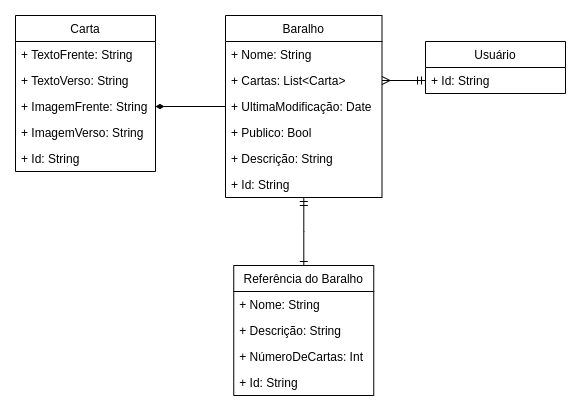

The diagram above was exported from draw.io. Its source (the exported page's mxGraphModel, read from the mxfile embedded in the PNG):
<mxGraphModel dx="868" dy="566" grid="1" gridSize="10" guides="1" tooltips="1" connect="1" arrows="1" fold="1" page="1" pageScale="1" pageWidth="827" pageHeight="1169" math="0" shadow="0">
  <root>
    <mxCell id="0" />
    <mxCell id="1" parent="0" />
    <mxCell id="MiY639ZWPeIhL9FultNp-5" value="Carta" style="swimlane;fontStyle=0;childLayout=stackLayout;horizontal=1;startSize=26;fillColor=none;horizontalStack=0;resizeParent=1;resizeParentMax=0;resizeLast=0;collapsible=1;marginBottom=0;" parent="1" vertex="1">
      <mxGeometry x="180" y="150" width="140" height="156" as="geometry" />
    </mxCell>
    <mxCell id="MiY639ZWPeIhL9FultNp-6" value="+ TextoFrente: String" style="text;strokeColor=none;fillColor=none;align=left;verticalAlign=top;spacingLeft=4;spacingRight=4;overflow=hidden;rotatable=0;points=[[0,0.5],[1,0.5]];portConstraint=eastwest;" parent="MiY639ZWPeIhL9FultNp-5" vertex="1">
      <mxGeometry y="26" width="140" height="26" as="geometry" />
    </mxCell>
    <mxCell id="MiY639ZWPeIhL9FultNp-7" value="+ TextoVerso: String" style="text;strokeColor=none;fillColor=none;align=left;verticalAlign=top;spacingLeft=4;spacingRight=4;overflow=hidden;rotatable=0;points=[[0,0.5],[1,0.5]];portConstraint=eastwest;" parent="MiY639ZWPeIhL9FultNp-5" vertex="1">
      <mxGeometry y="52" width="140" height="26" as="geometry" />
    </mxCell>
    <mxCell id="MiY639ZWPeIhL9FultNp-8" value="+ ImagemFrente: String" style="text;strokeColor=none;fillColor=none;align=left;verticalAlign=top;spacingLeft=4;spacingRight=4;overflow=hidden;rotatable=0;points=[[0,0.5],[1,0.5]];portConstraint=eastwest;" parent="MiY639ZWPeIhL9FultNp-5" vertex="1">
      <mxGeometry y="78" width="140" height="26" as="geometry" />
    </mxCell>
    <mxCell id="MiY639ZWPeIhL9FultNp-19" value="+ ImagemVerso: String" style="text;strokeColor=none;fillColor=none;align=left;verticalAlign=top;spacingLeft=4;spacingRight=4;overflow=hidden;rotatable=0;points=[[0,0.5],[1,0.5]];portConstraint=eastwest;" parent="MiY639ZWPeIhL9FultNp-5" vertex="1">
      <mxGeometry y="104" width="140" height="26" as="geometry" />
    </mxCell>
    <mxCell id="MiY639ZWPeIhL9FultNp-17" value="+ Id: String" style="text;strokeColor=none;fillColor=none;align=left;verticalAlign=top;spacingLeft=4;spacingRight=4;overflow=hidden;rotatable=0;points=[[0,0.5],[1,0.5]];portConstraint=eastwest;" parent="MiY639ZWPeIhL9FultNp-5" vertex="1">
      <mxGeometry y="130" width="140" height="26" as="geometry" />
    </mxCell>
    <mxCell id="UXaNYBtBNsXD4ZSolqNZ-8" style="edgeStyle=orthogonalEdgeStyle;rounded=0;orthogonalLoop=1;jettySize=auto;html=1;endArrow=ERone;endFill=0;startArrow=ERmandOne;startFill=0;" parent="1" source="MiY639ZWPeIhL9FultNp-9" target="UXaNYBtBNsXD4ZSolqNZ-2" edge="1">
      <mxGeometry relative="1" as="geometry" />
    </mxCell>
    <mxCell id="MiY639ZWPeIhL9FultNp-9" value="Baralho" style="swimlane;fontStyle=0;childLayout=stackLayout;horizontal=1;startSize=26;fillColor=none;horizontalStack=0;resizeParent=1;resizeParentMax=0;resizeLast=0;collapsible=1;marginBottom=0;" parent="1" vertex="1">
      <mxGeometry x="390" y="150" width="156.5" height="182" as="geometry" />
    </mxCell>
    <mxCell id="MiY639ZWPeIhL9FultNp-10" value="+ Nome: String" style="text;strokeColor=none;fillColor=none;align=left;verticalAlign=top;spacingLeft=4;spacingRight=4;overflow=hidden;rotatable=0;points=[[0,0.5],[1,0.5]];portConstraint=eastwest;" parent="MiY639ZWPeIhL9FultNp-9" vertex="1">
      <mxGeometry y="26" width="156.5" height="26" as="geometry" />
    </mxCell>
    <mxCell id="MiY639ZWPeIhL9FultNp-11" value="+ Cartas: List&lt;Carta&gt;" style="text;strokeColor=none;fillColor=none;align=left;verticalAlign=top;spacingLeft=4;spacingRight=4;overflow=hidden;rotatable=0;points=[[0,0.5],[1,0.5]];portConstraint=eastwest;" parent="MiY639ZWPeIhL9FultNp-9" vertex="1">
      <mxGeometry y="52" width="156.5" height="26" as="geometry" />
    </mxCell>
    <mxCell id="MiY639ZWPeIhL9FultNp-23" value="+ UltimaModificação: Date" style="text;strokeColor=none;fillColor=none;align=left;verticalAlign=top;spacingLeft=4;spacingRight=4;overflow=hidden;rotatable=0;points=[[0,0.5],[1,0.5]];portConstraint=eastwest;" parent="MiY639ZWPeIhL9FultNp-9" vertex="1">
      <mxGeometry y="78" width="156.5" height="26" as="geometry" />
    </mxCell>
    <mxCell id="MiY639ZWPeIhL9FultNp-24" value="+ Publico: Bool" style="text;strokeColor=none;fillColor=none;align=left;verticalAlign=top;spacingLeft=4;spacingRight=4;overflow=hidden;rotatable=0;points=[[0,0.5],[1,0.5]];portConstraint=eastwest;" parent="MiY639ZWPeIhL9FultNp-9" vertex="1">
      <mxGeometry y="104" width="156.5" height="26" as="geometry" />
    </mxCell>
    <mxCell id="MiY639ZWPeIhL9FultNp-12" value="+ Descrição: String" style="text;strokeColor=none;fillColor=none;align=left;verticalAlign=top;spacingLeft=4;spacingRight=4;overflow=hidden;rotatable=0;points=[[0,0.5],[1,0.5]];portConstraint=eastwest;" parent="MiY639ZWPeIhL9FultNp-9" vertex="1">
      <mxGeometry y="130" width="156.5" height="26" as="geometry" />
    </mxCell>
    <mxCell id="UXaNYBtBNsXD4ZSolqNZ-1" value="+ Id: String" style="text;strokeColor=none;fillColor=none;align=left;verticalAlign=top;spacingLeft=4;spacingRight=4;overflow=hidden;rotatable=0;points=[[0,0.5],[1,0.5]];portConstraint=eastwest;" parent="MiY639ZWPeIhL9FultNp-9" vertex="1">
      <mxGeometry y="156" width="156.5" height="26" as="geometry" />
    </mxCell>
    <mxCell id="MiY639ZWPeIhL9FultNp-13" value="Usuário" style="swimlane;fontStyle=0;childLayout=stackLayout;horizontal=1;startSize=26;fillColor=none;horizontalStack=0;resizeParent=1;resizeParentMax=0;resizeLast=0;collapsible=1;marginBottom=0;" parent="1" vertex="1">
      <mxGeometry x="590" y="176" width="140" height="52" as="geometry" />
    </mxCell>
    <mxCell id="MiY639ZWPeIhL9FultNp-14" value="+ Id: String" style="text;strokeColor=none;fillColor=none;align=left;verticalAlign=top;spacingLeft=4;spacingRight=4;overflow=hidden;rotatable=0;points=[[0,0.5],[1,0.5]];portConstraint=eastwest;" parent="MiY639ZWPeIhL9FultNp-13" vertex="1">
      <mxGeometry y="26" width="140" height="26" as="geometry" />
    </mxCell>
    <mxCell id="MiY639ZWPeIhL9FultNp-22" style="edgeStyle=orthogonalEdgeStyle;rounded=0;orthogonalLoop=1;jettySize=auto;html=1;entryX=1;entryY=0.5;entryDx=0;entryDy=0;endArrow=ERmany;endFill=0;strokeWidth=1;startArrow=ERmandOne;startFill=0;exitX=0;exitY=0.5;exitDx=0;exitDy=0;" parent="1" source="MiY639ZWPeIhL9FultNp-14" target="MiY639ZWPeIhL9FultNp-11" edge="1">
      <mxGeometry relative="1" as="geometry">
        <mxPoint x="630" y="234" as="sourcePoint" />
      </mxGeometry>
    </mxCell>
    <mxCell id="3yMKxKMeec2INxEQ9jPY-2" style="edgeStyle=orthogonalEdgeStyle;rounded=0;orthogonalLoop=1;jettySize=auto;html=1;entryX=1;entryY=0.5;entryDx=0;entryDy=0;endArrow=diamondThin;endFill=1;" parent="1" source="MiY639ZWPeIhL9FultNp-23" target="MiY639ZWPeIhL9FultNp-8" edge="1">
      <mxGeometry relative="1" as="geometry" />
    </mxCell>
    <mxCell id="UXaNYBtBNsXD4ZSolqNZ-2" value="Referência do Baralho" style="swimlane;fontStyle=0;childLayout=stackLayout;horizontal=1;startSize=26;fillColor=none;horizontalStack=0;resizeParent=1;resizeParentMax=0;resizeLast=0;collapsible=1;marginBottom=0;" parent="1" vertex="1">
      <mxGeometry x="398.25" y="400" width="140" height="130" as="geometry" />
    </mxCell>
    <mxCell id="UXaNYBtBNsXD4ZSolqNZ-3" value="+ Nome: String" style="text;strokeColor=none;fillColor=none;align=left;verticalAlign=top;spacingLeft=4;spacingRight=4;overflow=hidden;rotatable=0;points=[[0,0.5],[1,0.5]];portConstraint=eastwest;" parent="UXaNYBtBNsXD4ZSolqNZ-2" vertex="1">
      <mxGeometry y="26" width="140" height="26" as="geometry" />
    </mxCell>
    <mxCell id="UXaNYBtBNsXD4ZSolqNZ-4" value="+ Descrição: String" style="text;strokeColor=none;fillColor=none;align=left;verticalAlign=top;spacingLeft=4;spacingRight=4;overflow=hidden;rotatable=0;points=[[0,0.5],[1,0.5]];portConstraint=eastwest;" parent="UXaNYBtBNsXD4ZSolqNZ-2" vertex="1">
      <mxGeometry y="52" width="140" height="26" as="geometry" />
    </mxCell>
    <mxCell id="UXaNYBtBNsXD4ZSolqNZ-5" value="+ NúmeroDeCartas: Int" style="text;strokeColor=none;fillColor=none;align=left;verticalAlign=top;spacingLeft=4;spacingRight=4;overflow=hidden;rotatable=0;points=[[0,0.5],[1,0.5]];portConstraint=eastwest;" parent="UXaNYBtBNsXD4ZSolqNZ-2" vertex="1">
      <mxGeometry y="78" width="140" height="26" as="geometry" />
    </mxCell>
    <mxCell id="UXaNYBtBNsXD4ZSolqNZ-7" value="+ Id: String" style="text;strokeColor=none;fillColor=none;align=left;verticalAlign=top;spacingLeft=4;spacingRight=4;overflow=hidden;rotatable=0;points=[[0,0.5],[1,0.5]];portConstraint=eastwest;" parent="UXaNYBtBNsXD4ZSolqNZ-2" vertex="1">
      <mxGeometry y="104" width="140" height="26" as="geometry" />
    </mxCell>
  </root>
</mxGraphModel>